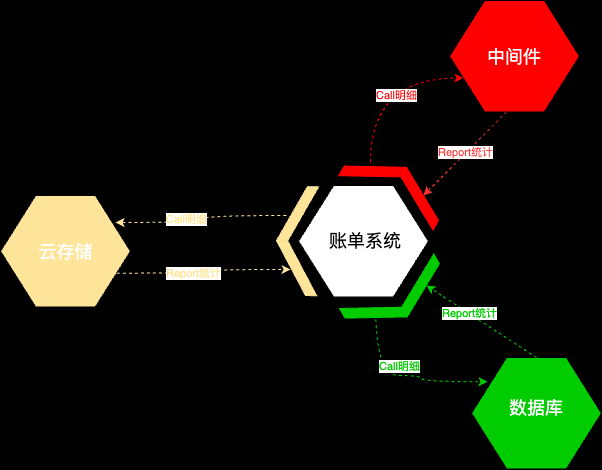

The diagram above was exported from draw.io. Its source (the exported page's mxGraphModel, read from the mxfile embedded in the PNG):
<mxGraphModel dx="954" dy="527" grid="1" gridSize="10" guides="1" tooltips="1" connect="1" arrows="1" fold="1" page="1" pageScale="1" pageWidth="827" pageHeight="1169" background="#000000" math="0" shadow="0">
  <root>
    <mxCell id="0" />
    <mxCell id="1" parent="0" />
    <mxCell id="egfz6zBa7lYmq5XDyndJ-3" value="" style="html=1;shadow=0;dashed=0;align=center;verticalAlign=middle;shape=mxgraph.arrows2.arrow;dy=0;dx=30;notch=30;direction=west;rotation=120;fillColor=#FF0000;strokeColor=#FF0000;" parent="1" vertex="1">
      <mxGeometry x="464.09000000000003" y="275.14" width="41.12" height="108.89" as="geometry" />
    </mxCell>
    <mxCell id="egfz6zBa7lYmq5XDyndJ-12" value="" style="verticalLabelPosition=bottom;verticalAlign=top;html=1;shape=hexagon;perimeter=hexagonPerimeter2;arcSize=6;size=0.27;" parent="1" vertex="1">
      <mxGeometry x="387" y="330" width="130" height="111.43" as="geometry" />
    </mxCell>
    <mxCell id="egfz6zBa7lYmq5XDyndJ-26" style="edgeStyle=orthogonalEdgeStyle;rounded=0;orthogonalLoop=1;jettySize=auto;html=1;exitX=0.768;exitY=0.732;exitDx=0;exitDy=0;exitPerimeter=0;curved=1;dashed=1;strokeColor=#FFE599;entryX=0.885;entryY=0.242;entryDx=0;entryDy=0;entryPerimeter=0;" parent="1" source="egfz6zBa7lYmq5XDyndJ-13" target="egfz6zBa7lYmq5XDyndJ-22" edge="1">
      <mxGeometry relative="1" as="geometry">
        <mxPoint x="210" y="368" as="targetPoint" />
      </mxGeometry>
    </mxCell>
    <mxCell id="egfz6zBa7lYmq5XDyndJ-27" value="&lt;font color=&quot;#ffe599&quot;&gt;Call明细&lt;/font&gt;" style="edgeLabel;html=1;align=center;verticalAlign=middle;resizable=0;points=[];strokeColor=#FFE599;" parent="egfz6zBa7lYmq5XDyndJ-26" vertex="1" connectable="0">
      <mxGeometry x="0.1982" y="-3" relative="1" as="geometry">
        <mxPoint as="offset" />
      </mxGeometry>
    </mxCell>
    <mxCell id="egfz6zBa7lYmq5XDyndJ-13" value="" style="html=1;shadow=0;dashed=0;align=center;verticalAlign=middle;shape=mxgraph.arrows2.arrow;dy=0;dx=30;notch=30;direction=south;rotation=91;fillColor=#FFE599;strokeColor=#FFE599;" parent="1" vertex="1">
      <mxGeometry x="331.115" y="364.885" width="108.89" height="41.12" as="geometry" />
    </mxCell>
    <mxCell id="egfz6zBa7lYmq5XDyndJ-14" value="" style="html=1;shadow=0;dashed=0;align=center;verticalAlign=middle;shape=mxgraph.arrows2.arrow;dy=0;dx=30;notch=30;direction=north;rotation=150;strokeColor=#00CC00;fillColor=#00CC00;" parent="1" vertex="1">
      <mxGeometry x="431.005" y="423.005" width="108.89" height="41.12" as="geometry" />
    </mxCell>
    <mxCell id="egfz6zBa7lYmq5XDyndJ-15" value="&lt;font style=&quot;font-size: 18px; background-color: rgb(255, 255, 255);&quot;&gt;账单系统&lt;/font&gt;" style="text;html=1;align=center;verticalAlign=middle;whiteSpace=wrap;rounded=0;" parent="1" vertex="1">
      <mxGeometry x="415" y="370.45" width="78" height="29.55" as="geometry" />
    </mxCell>
    <mxCell id="XZ0O-OkIbqcEpexxXlgw-9" style="edgeStyle=none;rounded=0;orthogonalLoop=1;jettySize=auto;html=1;exitX=0.5;exitY=1;exitDx=0;exitDy=0;strokeColor=#FF3333;dashed=1;" parent="1" edge="1">
      <mxGeometry relative="1" as="geometry">
        <mxPoint x="595" y="256.43000000000006" as="sourcePoint" />
        <mxPoint x="512" y="340" as="targetPoint" />
      </mxGeometry>
    </mxCell>
    <mxCell id="XZ0O-OkIbqcEpexxXlgw-12" value="&lt;font color=&quot;#ff3333&quot;&gt;Report统计&lt;/font&gt;" style="edgeLabel;html=1;align=center;verticalAlign=middle;resizable=0;points=[];" parent="XZ0O-OkIbqcEpexxXlgw-9" vertex="1" connectable="0">
      <mxGeometry x="0.0101" y="-2" relative="1" as="geometry">
        <mxPoint x="1" as="offset" />
      </mxGeometry>
    </mxCell>
    <mxCell id="egfz6zBa7lYmq5XDyndJ-17" value="" style="verticalLabelPosition=bottom;verticalAlign=top;html=1;shape=hexagon;perimeter=hexagonPerimeter2;arcSize=6;size=0.27;fillColor=#FF0000;" parent="1" vertex="1">
      <mxGeometry x="538" y="145" width="130" height="111.43" as="geometry" />
    </mxCell>
    <mxCell id="egfz6zBa7lYmq5XDyndJ-18" value="&lt;font color=&quot;#ffffff&quot; style=&quot;font-size: 18px;&quot;&gt;中间件&lt;/font&gt;" style="text;html=1;align=center;verticalAlign=middle;whiteSpace=wrap;rounded=0;" parent="1" vertex="1">
      <mxGeometry x="573" y="185.70999999999998" width="60" height="30" as="geometry" />
    </mxCell>
    <mxCell id="egfz6zBa7lYmq5XDyndJ-19" value="" style="verticalLabelPosition=bottom;verticalAlign=top;html=1;shape=hexagon;perimeter=hexagonPerimeter2;arcSize=6;size=0.27;fillColor=#00CC00;" parent="1" vertex="1">
      <mxGeometry x="560" y="502" width="130" height="111.43" as="geometry" />
    </mxCell>
    <mxCell id="egfz6zBa7lYmq5XDyndJ-20" value="&lt;font color=&quot;#ffffff&quot; style=&quot;font-size: 18px;&quot;&gt;数据库&lt;/font&gt;" style="text;html=1;align=center;verticalAlign=middle;whiteSpace=wrap;rounded=0;" parent="1" vertex="1">
      <mxGeometry x="595" y="537" width="60" height="30" as="geometry" />
    </mxCell>
    <mxCell id="egfz6zBa7lYmq5XDyndJ-22" value="" style="verticalLabelPosition=bottom;verticalAlign=top;html=1;shape=hexagon;perimeter=hexagonPerimeter2;arcSize=6;size=0.27;fillColor=#FFE599;" parent="1" vertex="1">
      <mxGeometry x="89" y="340" width="130" height="111.43" as="geometry" />
    </mxCell>
    <mxCell id="egfz6zBa7lYmq5XDyndJ-23" value="&lt;font color=&quot;#ffffff&quot; style=&quot;font-size: 18px;&quot;&gt;云存储&lt;/font&gt;" style="text;html=1;align=center;verticalAlign=middle;whiteSpace=wrap;rounded=0;" parent="1" vertex="1">
      <mxGeometry x="116.5" y="380.71999999999997" width="75" height="30" as="geometry" />
    </mxCell>
    <mxCell id="egfz6zBa7lYmq5XDyndJ-29" style="edgeStyle=orthogonalEdgeStyle;rounded=0;orthogonalLoop=1;jettySize=auto;html=1;exitX=0.664;exitY=0.192;exitDx=0;exitDy=0;exitPerimeter=0;entryX=0;entryY=0.75;entryDx=0;entryDy=0;curved=1;dashed=1;strokeColor=#FF0000;" parent="1" source="egfz6zBa7lYmq5XDyndJ-3" target="egfz6zBa7lYmq5XDyndJ-17" edge="1">
      <mxGeometry relative="1" as="geometry">
        <Array as="points">
          <mxPoint x="459" y="223" />
        </Array>
      </mxGeometry>
    </mxCell>
    <mxCell id="egfz6zBa7lYmq5XDyndJ-30" value="&lt;font color=&quot;#ff0000&quot;&gt;Call明细&lt;/font&gt;" style="edgeLabel;html=1;align=center;verticalAlign=middle;resizable=0;points=[];" parent="egfz6zBa7lYmq5XDyndJ-29" vertex="1" connectable="0">
      <mxGeometry x="-0.0837" y="-4" relative="1" as="geometry">
        <mxPoint x="22" y="14" as="offset" />
      </mxGeometry>
    </mxCell>
    <mxCell id="egfz6zBa7lYmq5XDyndJ-31" style="edgeStyle=orthogonalEdgeStyle;rounded=0;orthogonalLoop=1;jettySize=auto;html=1;exitX=0.582;exitY=0.767;exitDx=0;exitDy=0;exitPerimeter=0;elbow=vertical;curved=1;strokeColor=#00CC00;dashed=1;entryX=0;entryY=0.25;entryDx=0;entryDy=0;" parent="1" edge="1">
      <mxGeometry relative="1" as="geometry">
        <mxPoint x="575.988897637795" y="526.1899606299214" as="targetPoint" />
        <Array as="points">
          <mxPoint x="464" y="520" />
          <mxPoint x="510" y="520" />
          <mxPoint x="510" y="526" />
        </Array>
        <mxPoint x="464.12741783977066" y="451.4319140974965" as="sourcePoint" />
      </mxGeometry>
    </mxCell>
    <mxCell id="egfz6zBa7lYmq5XDyndJ-32" value="&lt;font color=&quot;#00cc00&quot;&gt;Call明细&lt;/font&gt;" style="edgeLabel;html=1;align=center;verticalAlign=middle;resizable=0;points=[];" parent="egfz6zBa7lYmq5XDyndJ-31" vertex="1" connectable="0">
      <mxGeometry x="-0.0135" y="1" relative="1" as="geometry">
        <mxPoint y="-9" as="offset" />
      </mxGeometry>
    </mxCell>
    <mxCell id="XZ0O-OkIbqcEpexxXlgw-3" style="edgeStyle=orthogonalEdgeStyle;rounded=0;orthogonalLoop=1;jettySize=auto;html=1;exitX=1;exitY=0.75;exitDx=0;exitDy=0;entryX=0.647;entryY=0.237;entryDx=0;entryDy=0;entryPerimeter=0;curved=1;fillColor=#fff2cc;strokeColor=#FFE599;dashed=1;" parent="1" source="egfz6zBa7lYmq5XDyndJ-22" target="egfz6zBa7lYmq5XDyndJ-13" edge="1">
      <mxGeometry relative="1" as="geometry" />
    </mxCell>
    <mxCell id="XZ0O-OkIbqcEpexxXlgw-4" value="Report统计" style="edgeLabel;html=1;align=center;verticalAlign=middle;resizable=0;points=[];fontColor=#FFE599;" parent="XZ0O-OkIbqcEpexxXlgw-3" vertex="1" connectable="0">
      <mxGeometry x="-0.1459" relative="1" as="geometry">
        <mxPoint as="offset" />
      </mxGeometry>
    </mxCell>
    <mxCell id="XZ0O-OkIbqcEpexxXlgw-13" style="edgeStyle=none;rounded=0;orthogonalLoop=1;jettySize=auto;html=1;exitX=0.5;exitY=0;exitDx=0;exitDy=0;entryX=0.573;entryY=0.203;entryDx=0;entryDy=0;entryPerimeter=0;fontColor=#97D077;strokeColor=#00CC00;dashed=1;" parent="1" source="egfz6zBa7lYmq5XDyndJ-19" target="egfz6zBa7lYmq5XDyndJ-14" edge="1">
      <mxGeometry relative="1" as="geometry" />
    </mxCell>
    <mxCell id="XZ0O-OkIbqcEpexxXlgw-14" value="&lt;span style=&quot;&quot;&gt;Report统计&lt;/span&gt;" style="edgeLabel;html=1;align=center;verticalAlign=middle;resizable=0;points=[];fontColor=#00CC00;" parent="XZ0O-OkIbqcEpexxXlgw-13" vertex="1" connectable="0">
      <mxGeometry x="0.2318" relative="1" as="geometry">
        <mxPoint as="offset" />
      </mxGeometry>
    </mxCell>
  </root>
</mxGraphModel>